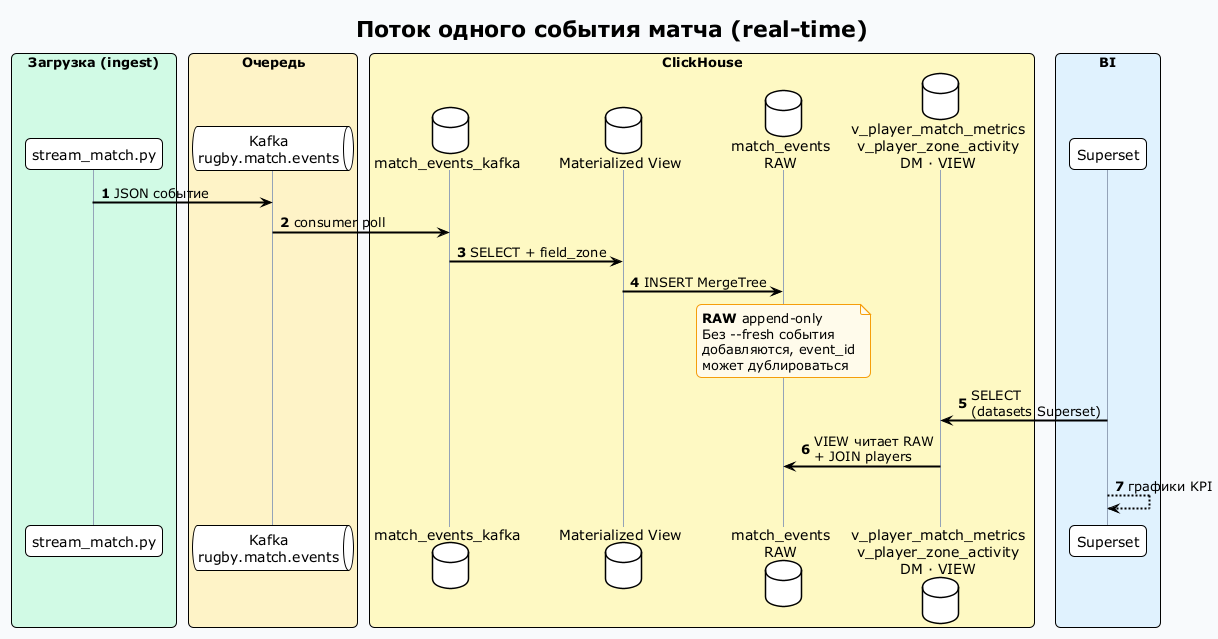

The diagram above was rendered by PlantUML. Its source (embedded in the PNG):
@startuml rugby_dataflow
!theme plain
title Поток одного события матча (real-time)

skinparam backgroundColor #F8FAFC
skinparam shadowing false
skinparam roundcorner 10
skinparam sequenceArrowThickness 2
skinparam sequenceLifeLineBorderColor #94A3B8
skinparam noteBackgroundColor #FFFBEB
skinparam noteBorderColor #F59E0B

autonumber

box "Загрузка (ingest)" #D1FAE5
  participant "stream_match.py" as P
end box

box "Очередь" #FEF3C7
  queue "Kafka\nrugby.match.events" as K
end box

box "ClickHouse" #FEF9C3
  database "match_events_kafka" as KK
  database "Materialized View" as MV
  database "match_events\nRAW" as MT
  database "v_player_match_metrics\nv_player_zone_activity\nDM · VIEW" as VW
end box

box "BI" #E0F2FE
  participant "Superset" as S
end box

P -> K : JSON событие
K -> KK : consumer poll
KK -> MV : SELECT + field_zone
MV -> MT : INSERT MergeTree

note over MT
  **RAW** append-only
  Без --fresh события
  добавляются, event_id
  может дублироваться
end note

S -> VW : SELECT\n(datasets Superset)
VW -> MT : VIEW читает RAW\n+ JOIN players
S --> S : графики KPI

@enduml